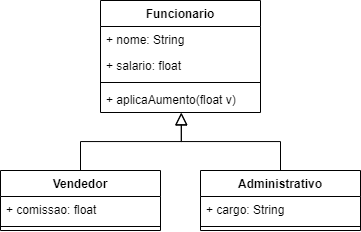

The diagram above was exported from draw.io. Its source (the exported page's mxGraphModel, read from the mxfile embedded in the PNG):
<mxGraphModel dx="1278" dy="948" grid="1" gridSize="10" guides="1" tooltips="1" connect="1" arrows="1" fold="1" page="1" pageScale="1" pageWidth="827" pageHeight="1169" math="0" shadow="0">
  <root>
    <mxCell id="0" />
    <mxCell id="1" parent="0" />
    <mxCell id="2" style="edgeStyle=orthogonalEdgeStyle;rounded=0;orthogonalLoop=1;jettySize=auto;html=1;exitX=0.5;exitY=0;exitDx=0;exitDy=0;endArrow=block;endFill=0;endSize=10;entryX=0.505;entryY=1.023;entryDx=0;entryDy=0;entryPerimeter=0;" edge="1" source="3" target="13" parent="1">
      <mxGeometry relative="1" as="geometry">
        <mxPoint x="300" y="1629.9999999999995" as="targetPoint" />
      </mxGeometry>
    </mxCell>
    <mxCell id="3" value="Vendedor" style="swimlane;fontStyle=1;align=center;verticalAlign=top;childLayout=stackLayout;horizontal=1;startSize=26;horizontalStack=0;resizeParent=1;resizeParentMax=0;resizeLast=0;collapsible=1;marginBottom=0;" vertex="1" parent="1">
      <mxGeometry x="120" y="1680" width="160" height="60" as="geometry" />
    </mxCell>
    <mxCell id="4" value="+ comissao: float" style="text;strokeColor=none;fillColor=none;align=left;verticalAlign=top;spacingLeft=4;spacingRight=4;overflow=hidden;rotatable=0;points=[[0,0.5],[1,0.5]];portConstraint=eastwest;" vertex="1" parent="3">
      <mxGeometry y="26" width="160" height="26" as="geometry" />
    </mxCell>
    <mxCell id="5" value="" style="line;strokeWidth=1;fillColor=none;align=left;verticalAlign=middle;spacingTop=-1;spacingLeft=3;spacingRight=3;rotatable=0;labelPosition=right;points=[];portConstraint=eastwest;" vertex="1" parent="3">
      <mxGeometry y="52" width="160" height="8" as="geometry" />
    </mxCell>
    <mxCell id="6" value="Administrativo" style="swimlane;fontStyle=1;align=center;verticalAlign=top;childLayout=stackLayout;horizontal=1;startSize=26;horizontalStack=0;resizeParent=1;resizeParentMax=0;resizeLast=0;collapsible=1;marginBottom=0;" vertex="1" parent="1">
      <mxGeometry x="320" y="1680" width="160" height="60" as="geometry" />
    </mxCell>
    <mxCell id="7" value="+ cargo: String" style="text;strokeColor=none;fillColor=none;align=left;verticalAlign=top;spacingLeft=4;spacingRight=4;overflow=hidden;rotatable=0;points=[[0,0.5],[1,0.5]];portConstraint=eastwest;" vertex="1" parent="6">
      <mxGeometry y="26" width="160" height="26" as="geometry" />
    </mxCell>
    <mxCell id="8" value="" style="line;strokeWidth=1;fillColor=none;align=left;verticalAlign=middle;spacingTop=-1;spacingLeft=3;spacingRight=3;rotatable=0;labelPosition=right;points=[];portConstraint=eastwest;" vertex="1" parent="6">
      <mxGeometry y="52" width="160" height="8" as="geometry" />
    </mxCell>
    <mxCell id="9" value="Funcionario" style="swimlane;fontStyle=1;align=center;verticalAlign=top;childLayout=stackLayout;horizontal=1;startSize=26;horizontalStack=0;resizeParent=1;resizeParentMax=0;resizeLast=0;collapsible=1;marginBottom=0;" vertex="1" parent="1">
      <mxGeometry x="220" y="1510" width="160" height="112" as="geometry" />
    </mxCell>
    <mxCell id="10" value="+ nome: String" style="text;strokeColor=none;fillColor=none;align=left;verticalAlign=top;spacingLeft=4;spacingRight=4;overflow=hidden;rotatable=0;points=[[0,0.5],[1,0.5]];portConstraint=eastwest;" vertex="1" parent="9">
      <mxGeometry y="26" width="160" height="26" as="geometry" />
    </mxCell>
    <mxCell id="11" value="+ salario: float" style="text;strokeColor=none;fillColor=none;align=left;verticalAlign=top;spacingLeft=4;spacingRight=4;overflow=hidden;rotatable=0;points=[[0,0.5],[1,0.5]];portConstraint=eastwest;" vertex="1" parent="9">
      <mxGeometry y="52" width="160" height="26" as="geometry" />
    </mxCell>
    <mxCell id="12" value="" style="line;strokeWidth=1;fillColor=none;align=left;verticalAlign=middle;spacingTop=-1;spacingLeft=3;spacingRight=3;rotatable=0;labelPosition=right;points=[];portConstraint=eastwest;" vertex="1" parent="9">
      <mxGeometry y="78" width="160" height="8" as="geometry" />
    </mxCell>
    <mxCell id="13" value="+ aplicaAumento(float v)" style="text;strokeColor=none;fillColor=none;align=left;verticalAlign=top;spacingLeft=4;spacingRight=4;overflow=hidden;rotatable=0;points=[[0,0.5],[1,0.5]];portConstraint=eastwest;" vertex="1" parent="9">
      <mxGeometry y="86" width="160" height="26" as="geometry" />
    </mxCell>
    <mxCell id="14" style="edgeStyle=orthogonalEdgeStyle;rounded=0;orthogonalLoop=1;jettySize=auto;html=1;exitX=0.5;exitY=0;exitDx=0;exitDy=0;endArrow=block;endFill=0;endSize=10;entryX=0.505;entryY=1.023;entryDx=0;entryDy=0;entryPerimeter=0;" edge="1" source="6" parent="1">
      <mxGeometry relative="1" as="geometry">
        <mxPoint x="300.79999999999995" y="1621.9980000000005" as="targetPoint" />
        <mxPoint x="200" y="1679.3999999999996" as="sourcePoint" />
      </mxGeometry>
    </mxCell>
  </root>
</mxGraphModel>